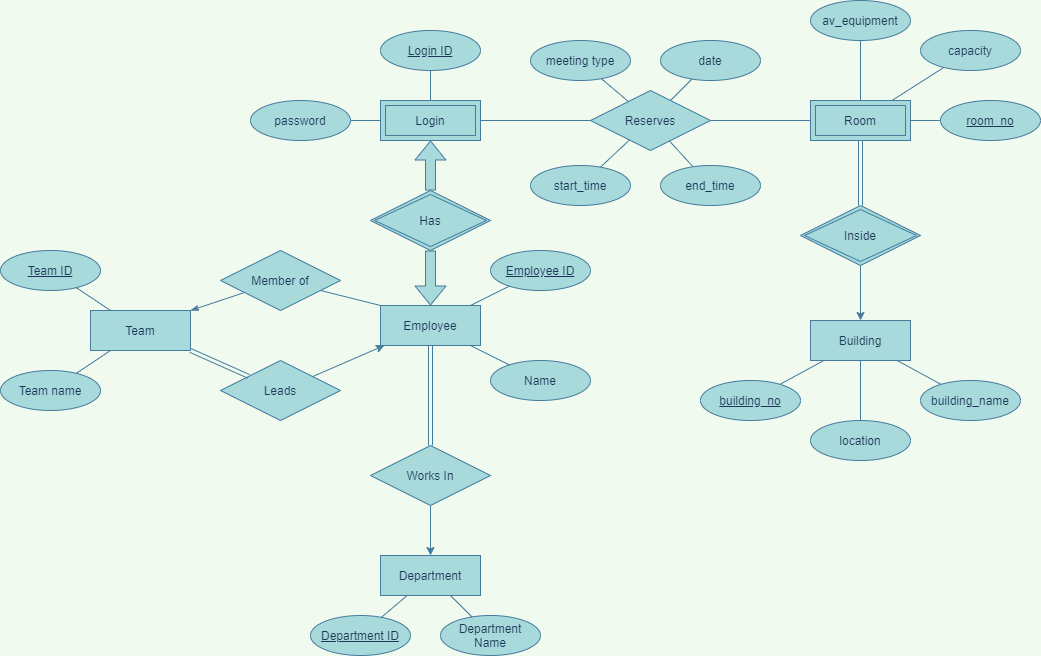

The diagram above was exported from draw.io. Its source (the exported page's mxGraphModel, read from the mxfile embedded in the PNG):
<mxGraphModel dx="2062" dy="1065" grid="1" gridSize="10" guides="1" tooltips="1" connect="1" arrows="1" fold="1" page="1" pageScale="1" pageWidth="1100" pageHeight="850" background="#F1FAEE" math="0" shadow="0">
  <root>
    <mxCell id="0" />
    <mxCell id="1" parent="0" />
    <mxCell id="6LX2ZQ3XiE4JtG7S0w_K-64" style="edgeStyle=none;orthogonalLoop=1;jettySize=auto;html=1;startArrow=none;startFill=0;endArrow=none;endFill=0;strokeColor=#457B9D;fontColor=#1D3557;labelBackgroundColor=#F1FAEE;" parent="1" source="6LX2ZQ3XiE4JtG7S0w_K-106" target="6LX2ZQ3XiE4JtG7S0w_K-32" edge="1">
      <mxGeometry relative="1" as="geometry">
        <mxPoint x="406.47058823529414" y="90" as="sourcePoint" />
      </mxGeometry>
    </mxCell>
    <mxCell id="6LX2ZQ3XiE4JtG7S0w_K-29" value="Employee" style="whiteSpace=wrap;html=1;align=center;fillColor=#A8DADC;strokeColor=#457B9D;fontColor=#1D3557;" parent="1" vertex="1">
      <mxGeometry x="410" y="425" width="100" height="40" as="geometry" />
    </mxCell>
    <mxCell id="6LX2ZQ3XiE4JtG7S0w_K-31" value="Department" style="whiteSpace=wrap;html=1;align=center;fillColor=#A8DADC;strokeColor=#457B9D;fontColor=#1D3557;" parent="1" vertex="1">
      <mxGeometry x="410" y="675" width="100" height="40" as="geometry" />
    </mxCell>
    <mxCell id="6LX2ZQ3XiE4JtG7S0w_K-67" style="edgeStyle=none;orthogonalLoop=1;jettySize=auto;html=1;startArrow=none;startFill=0;endArrow=none;endFill=0;strokeColor=#457B9D;fontColor=#1D3557;labelBackgroundColor=#F1FAEE;" parent="1" source="6LX2ZQ3XiE4JtG7S0w_K-32" target="6LX2ZQ3XiE4JtG7S0w_K-35" edge="1">
      <mxGeometry relative="1" as="geometry" />
    </mxCell>
    <mxCell id="6LX2ZQ3XiE4JtG7S0w_K-32" value="Reserves" style="shape=rhombus;perimeter=rhombusPerimeter;whiteSpace=wrap;html=1;align=center;fillColor=#A8DADC;strokeColor=#457B9D;fontColor=#1D3557;" parent="1" vertex="1">
      <mxGeometry x="620" y="210" width="120" height="60" as="geometry" />
    </mxCell>
    <mxCell id="6LX2ZQ3XiE4JtG7S0w_K-35" value="Room" style="shape=ext;margin=3;double=1;whiteSpace=wrap;html=1;align=center;fillColor=#A8DADC;strokeColor=#457B9D;fontColor=#1D3557;" parent="1" vertex="1">
      <mxGeometry x="840" y="220" width="100" height="40" as="geometry" />
    </mxCell>
    <mxCell id="6LX2ZQ3XiE4JtG7S0w_K-36" value="Inside" style="shape=rhombus;double=1;perimeter=rhombusPerimeter;whiteSpace=wrap;html=1;align=center;fillColor=#A8DADC;strokeColor=#457B9D;fontColor=#1D3557;" parent="1" vertex="1">
      <mxGeometry x="830" y="325" width="120" height="60" as="geometry" />
    </mxCell>
    <mxCell id="6LX2ZQ3XiE4JtG7S0w_K-37" value="Building" style="whiteSpace=wrap;html=1;align=center;fillColor=#A8DADC;strokeColor=#457B9D;fontColor=#1D3557;" parent="1" vertex="1">
      <mxGeometry x="840" y="440" width="100" height="40" as="geometry" />
    </mxCell>
    <mxCell id="6LX2ZQ3XiE4JtG7S0w_K-38" value="" style="endArrow=classic;html=1;entryX=0.5;entryY=0;entryDx=0;entryDy=0;endFill=1;strokeColor=#457B9D;fontColor=#1D3557;labelBackgroundColor=#F1FAEE;" parent="1" source="6LX2ZQ3XiE4JtG7S0w_K-36" target="6LX2ZQ3XiE4JtG7S0w_K-37" edge="1">
      <mxGeometry relative="1" as="geometry">
        <mxPoint x="680" y="620" as="sourcePoint" />
        <mxPoint x="840" y="620" as="targetPoint" />
      </mxGeometry>
    </mxCell>
    <mxCell id="6LX2ZQ3XiE4JtG7S0w_K-40" value="av_equipment" style="ellipse;whiteSpace=wrap;html=1;align=center;fillColor=#A8DADC;strokeColor=#457B9D;fontColor=#1D3557;" parent="1" vertex="1">
      <mxGeometry x="840" y="120" width="100" height="40" as="geometry" />
    </mxCell>
    <mxCell id="6LX2ZQ3XiE4JtG7S0w_K-41" value="capacity" style="ellipse;whiteSpace=wrap;html=1;align=center;fillColor=#A8DADC;strokeColor=#457B9D;fontColor=#1D3557;" parent="1" vertex="1">
      <mxGeometry x="950" y="150" width="100" height="40" as="geometry" />
    </mxCell>
    <mxCell id="6LX2ZQ3XiE4JtG7S0w_K-42" value="room_no" style="ellipse;whiteSpace=wrap;html=1;align=center;fontStyle=4;fillColor=#A8DADC;strokeColor=#457B9D;fontColor=#1D3557;" parent="1" vertex="1">
      <mxGeometry x="970" y="220" width="100" height="40" as="geometry" />
    </mxCell>
    <mxCell id="6LX2ZQ3XiE4JtG7S0w_K-43" value="" style="endArrow=none;html=1;strokeColor=#457B9D;fontColor=#1D3557;labelBackgroundColor=#F1FAEE;" parent="1" source="6LX2ZQ3XiE4JtG7S0w_K-40" target="6LX2ZQ3XiE4JtG7S0w_K-35" edge="1">
      <mxGeometry relative="1" as="geometry">
        <mxPoint x="890" y="375" as="sourcePoint" />
        <mxPoint x="890" y="535" as="targetPoint" />
      </mxGeometry>
    </mxCell>
    <mxCell id="6LX2ZQ3XiE4JtG7S0w_K-44" value="" style="endArrow=none;html=1;strokeColor=#457B9D;fontColor=#1D3557;labelBackgroundColor=#F1FAEE;" parent="1" source="6LX2ZQ3XiE4JtG7S0w_K-42" target="6LX2ZQ3XiE4JtG7S0w_K-35" edge="1">
      <mxGeometry relative="1" as="geometry">
        <mxPoint x="680" y="715" as="sourcePoint" />
        <mxPoint x="840" y="715" as="targetPoint" />
      </mxGeometry>
    </mxCell>
    <mxCell id="6LX2ZQ3XiE4JtG7S0w_K-45" value="" style="endArrow=none;html=1;strokeColor=#457B9D;fontColor=#1D3557;labelBackgroundColor=#F1FAEE;" parent="1" source="6LX2ZQ3XiE4JtG7S0w_K-35" target="6LX2ZQ3XiE4JtG7S0w_K-41" edge="1">
      <mxGeometry relative="1" as="geometry">
        <mxPoint x="680" y="715" as="sourcePoint" />
        <mxPoint x="840" y="715" as="targetPoint" />
      </mxGeometry>
    </mxCell>
    <mxCell id="6LX2ZQ3XiE4JtG7S0w_K-68" style="edgeStyle=none;orthogonalLoop=1;jettySize=auto;html=1;startArrow=none;startFill=0;endArrow=none;endFill=0;strokeColor=#457B9D;fontColor=#1D3557;labelBackgroundColor=#F1FAEE;" parent="1" source="6LX2ZQ3XiE4JtG7S0w_K-47" target="6LX2ZQ3XiE4JtG7S0w_K-37" edge="1">
      <mxGeometry relative="1" as="geometry" />
    </mxCell>
    <mxCell id="6LX2ZQ3XiE4JtG7S0w_K-47" value="building_name" style="ellipse;whiteSpace=wrap;html=1;align=center;fillColor=#A8DADC;strokeColor=#457B9D;fontColor=#1D3557;" parent="1" vertex="1">
      <mxGeometry x="950" y="500" width="100" height="40" as="geometry" />
    </mxCell>
    <mxCell id="6LX2ZQ3XiE4JtG7S0w_K-69" style="edgeStyle=none;orthogonalLoop=1;jettySize=auto;html=1;startArrow=none;startFill=0;endArrow=none;endFill=0;strokeColor=#457B9D;fontColor=#1D3557;labelBackgroundColor=#F1FAEE;" parent="1" source="6LX2ZQ3XiE4JtG7S0w_K-48" target="6LX2ZQ3XiE4JtG7S0w_K-37" edge="1">
      <mxGeometry relative="1" as="geometry" />
    </mxCell>
    <mxCell id="6LX2ZQ3XiE4JtG7S0w_K-48" value="building_no" style="ellipse;whiteSpace=wrap;html=1;align=center;fontStyle=4;fillColor=#A8DADC;strokeColor=#457B9D;fontColor=#1D3557;" parent="1" vertex="1">
      <mxGeometry x="730" y="500" width="100" height="40" as="geometry" />
    </mxCell>
    <mxCell id="6LX2ZQ3XiE4JtG7S0w_K-49" value="Works In" style="shape=rhombus;perimeter=rhombusPerimeter;whiteSpace=wrap;html=1;align=center;fillColor=#A8DADC;strokeColor=#457B9D;fontColor=#1D3557;" parent="1" vertex="1">
      <mxGeometry x="400" y="565" width="120" height="60" as="geometry" />
    </mxCell>
    <mxCell id="6LX2ZQ3XiE4JtG7S0w_K-50" value="Team" style="whiteSpace=wrap;html=1;align=center;fillColor=#A8DADC;strokeColor=#457B9D;fontColor=#1D3557;" parent="1" vertex="1">
      <mxGeometry x="120" y="430" width="100" height="40" as="geometry" />
    </mxCell>
    <mxCell id="6LX2ZQ3XiE4JtG7S0w_K-51" value="" style="endArrow=none;html=1;shape=link;strokeColor=#457B9D;fontColor=#1D3557;labelBackgroundColor=#F1FAEE;" parent="1" source="6LX2ZQ3XiE4JtG7S0w_K-35" target="6LX2ZQ3XiE4JtG7S0w_K-36" edge="1">
      <mxGeometry relative="1" as="geometry">
        <mxPoint x="810" y="475" as="sourcePoint" />
        <mxPoint x="970" y="475" as="targetPoint" />
      </mxGeometry>
    </mxCell>
    <mxCell id="6LX2ZQ3XiE4JtG7S0w_K-61" style="orthogonalLoop=1;jettySize=auto;html=1;startArrow=none;endArrow=none;endFill=0;startFill=0;strokeColor=#457B9D;fontColor=#1D3557;labelBackgroundColor=#F1FAEE;" parent="1" source="6LX2ZQ3XiE4JtG7S0w_K-52" target="6LX2ZQ3XiE4JtG7S0w_K-32" edge="1">
      <mxGeometry relative="1" as="geometry" />
    </mxCell>
    <mxCell id="6LX2ZQ3XiE4JtG7S0w_K-52" value="meeting type" style="ellipse;whiteSpace=wrap;html=1;align=center;fillColor=#A8DADC;strokeColor=#457B9D;fontColor=#1D3557;" parent="1" vertex="1">
      <mxGeometry x="560" y="160" width="100" height="40" as="geometry" />
    </mxCell>
    <mxCell id="6LX2ZQ3XiE4JtG7S0w_K-59" style="orthogonalLoop=1;jettySize=auto;html=1;startArrow=none;endArrow=none;endFill=0;startFill=0;strokeColor=#457B9D;fontColor=#1D3557;labelBackgroundColor=#F1FAEE;" parent="1" source="6LX2ZQ3XiE4JtG7S0w_K-53" target="6LX2ZQ3XiE4JtG7S0w_K-32" edge="1">
      <mxGeometry relative="1" as="geometry" />
    </mxCell>
    <mxCell id="6LX2ZQ3XiE4JtG7S0w_K-53" value="end_time" style="ellipse;whiteSpace=wrap;html=1;align=center;fillColor=#A8DADC;strokeColor=#457B9D;fontColor=#1D3557;" parent="1" vertex="1">
      <mxGeometry x="690" y="285" width="100" height="40" as="geometry" />
    </mxCell>
    <mxCell id="6LX2ZQ3XiE4JtG7S0w_K-60" style="orthogonalLoop=1;jettySize=auto;html=1;startArrow=none;endArrow=none;endFill=0;startFill=0;strokeColor=#457B9D;fontColor=#1D3557;labelBackgroundColor=#F1FAEE;" parent="1" source="6LX2ZQ3XiE4JtG7S0w_K-54" target="6LX2ZQ3XiE4JtG7S0w_K-32" edge="1">
      <mxGeometry relative="1" as="geometry" />
    </mxCell>
    <mxCell id="6LX2ZQ3XiE4JtG7S0w_K-54" value="start_time" style="ellipse;whiteSpace=wrap;html=1;align=center;fillColor=#A8DADC;strokeColor=#457B9D;fontColor=#1D3557;" parent="1" vertex="1">
      <mxGeometry x="560" y="285" width="100" height="40" as="geometry" />
    </mxCell>
    <mxCell id="6LX2ZQ3XiE4JtG7S0w_K-62" style="orthogonalLoop=1;jettySize=auto;html=1;startArrow=none;endArrow=none;endFill=0;startFill=0;strokeColor=#457B9D;fontColor=#1D3557;labelBackgroundColor=#F1FAEE;" parent="1" source="6LX2ZQ3XiE4JtG7S0w_K-55" target="6LX2ZQ3XiE4JtG7S0w_K-32" edge="1">
      <mxGeometry relative="1" as="geometry" />
    </mxCell>
    <mxCell id="6LX2ZQ3XiE4JtG7S0w_K-55" value="date" style="ellipse;whiteSpace=wrap;html=1;align=center;fillColor=#A8DADC;strokeColor=#457B9D;fontColor=#1D3557;" parent="1" vertex="1">
      <mxGeometry x="690" y="160" width="100" height="40" as="geometry" />
    </mxCell>
    <mxCell id="6LX2ZQ3XiE4JtG7S0w_K-63" style="edgeStyle=none;shape=link;orthogonalLoop=1;jettySize=auto;html=1;exitX=0.5;exitY=1;exitDx=0;exitDy=0;startArrow=block;endArrow=none;endFill=0;strokeColor=#457B9D;fontColor=#1D3557;labelBackgroundColor=#F1FAEE;" parent="1" source="6LX2ZQ3XiE4JtG7S0w_K-55" target="6LX2ZQ3XiE4JtG7S0w_K-55" edge="1">
      <mxGeometry relative="1" as="geometry" />
    </mxCell>
    <mxCell id="6LX2ZQ3XiE4JtG7S0w_K-70" value="Name" style="ellipse;whiteSpace=wrap;html=1;align=center;fillColor=#A8DADC;strokeColor=#457B9D;fontColor=#1D3557;" parent="1" vertex="1">
      <mxGeometry x="520" y="480" width="100" height="40" as="geometry" />
    </mxCell>
    <mxCell id="6LX2ZQ3XiE4JtG7S0w_K-71" value="Member of" style="shape=rhombus;perimeter=rhombusPerimeter;whiteSpace=wrap;html=1;align=center;fillColor=#A8DADC;strokeColor=#457B9D;fontColor=#1D3557;" parent="1" vertex="1">
      <mxGeometry x="250" y="370" width="120" height="60" as="geometry" />
    </mxCell>
    <mxCell id="6LX2ZQ3XiE4JtG7S0w_K-72" value="Leads" style="shape=rhombus;perimeter=rhombusPerimeter;whiteSpace=wrap;html=1;align=center;fillColor=#A8DADC;strokeColor=#457B9D;fontColor=#1D3557;" parent="1" vertex="1">
      <mxGeometry x="250" y="480" width="120" height="60" as="geometry" />
    </mxCell>
    <mxCell id="6LX2ZQ3XiE4JtG7S0w_K-73" value="" style="endArrow=none;html=1;shape=link;strokeColor=#457B9D;fontColor=#1D3557;labelBackgroundColor=#F1FAEE;exitX=1;exitY=1;exitDx=0;exitDy=0;" parent="1" source="6LX2ZQ3XiE4JtG7S0w_K-50" target="6LX2ZQ3XiE4JtG7S0w_K-72" edge="1">
      <mxGeometry relative="1" as="geometry">
        <mxPoint x="190" y="600" as="sourcePoint" />
        <mxPoint x="150" y="600" as="targetPoint" />
      </mxGeometry>
    </mxCell>
    <mxCell id="6LX2ZQ3XiE4JtG7S0w_K-74" value="" style="endArrow=none;html=1;strokeColor=#457B9D;fontColor=#1D3557;labelBackgroundColor=#F1FAEE;exitX=1;exitY=0;exitDx=0;exitDy=0;startArrow=classicThin;startFill=1;" parent="1" source="6LX2ZQ3XiE4JtG7S0w_K-50" target="6LX2ZQ3XiE4JtG7S0w_K-71" edge="1">
      <mxGeometry relative="1" as="geometry">
        <mxPoint x="210" y="350" as="sourcePoint" />
        <mxPoint x="620" y="600" as="targetPoint" />
      </mxGeometry>
    </mxCell>
    <mxCell id="6LX2ZQ3XiE4JtG7S0w_K-75" value="" style="endArrow=none;html=1;strokeColor=#457B9D;fontColor=#1D3557;labelBackgroundColor=#F1FAEE;entryX=0;entryY=0;entryDx=0;entryDy=0;" parent="1" source="6LX2ZQ3XiE4JtG7S0w_K-71" target="6LX2ZQ3XiE4JtG7S0w_K-29" edge="1">
      <mxGeometry relative="1" as="geometry">
        <mxPoint x="390" y="460" as="sourcePoint" />
        <mxPoint x="400" y="380" as="targetPoint" />
      </mxGeometry>
    </mxCell>
    <mxCell id="6LX2ZQ3XiE4JtG7S0w_K-76" value="" style="endArrow=classic;html=1;endFill=1;strokeColor=#457B9D;fontColor=#1D3557;labelBackgroundColor=#F1FAEE;" parent="1" source="6LX2ZQ3XiE4JtG7S0w_K-72" target="6LX2ZQ3XiE4JtG7S0w_K-29" edge="1">
      <mxGeometry relative="1" as="geometry">
        <mxPoint x="450" y="530" as="sourcePoint" />
        <mxPoint x="610" y="530" as="targetPoint" />
      </mxGeometry>
    </mxCell>
    <mxCell id="6LX2ZQ3XiE4JtG7S0w_K-77" value="" style="endArrow=none;html=1;shape=link;strokeColor=#457B9D;fontColor=#1D3557;labelBackgroundColor=#F1FAEE;" parent="1" source="6LX2ZQ3XiE4JtG7S0w_K-29" target="6LX2ZQ3XiE4JtG7S0w_K-49" edge="1">
      <mxGeometry relative="1" as="geometry">
        <mxPoint x="390" y="460" as="sourcePoint" />
        <mxPoint x="550" y="460" as="targetPoint" />
      </mxGeometry>
    </mxCell>
    <mxCell id="6LX2ZQ3XiE4JtG7S0w_K-78" value="" style="endArrow=none;html=1;endFill=0;startArrow=classic;startFill=1;strokeColor=#457B9D;fontColor=#1D3557;labelBackgroundColor=#F1FAEE;" parent="1" source="6LX2ZQ3XiE4JtG7S0w_K-31" target="6LX2ZQ3XiE4JtG7S0w_K-49" edge="1">
      <mxGeometry relative="1" as="geometry">
        <mxPoint x="670" y="555" as="sourcePoint" />
        <mxPoint x="830" y="555" as="targetPoint" />
      </mxGeometry>
    </mxCell>
    <mxCell id="6LX2ZQ3XiE4JtG7S0w_K-79" value="Team ID" style="ellipse;whiteSpace=wrap;html=1;align=center;fontStyle=4;fillColor=#A8DADC;strokeColor=#457B9D;fontColor=#1D3557;" parent="1" vertex="1">
      <mxGeometry x="30" y="370" width="100" height="40" as="geometry" />
    </mxCell>
    <mxCell id="6LX2ZQ3XiE4JtG7S0w_K-80" value="Team name" style="ellipse;whiteSpace=wrap;html=1;align=center;fillColor=#A8DADC;strokeColor=#457B9D;fontColor=#1D3557;" parent="1" vertex="1">
      <mxGeometry x="30" y="490" width="100" height="40" as="geometry" />
    </mxCell>
    <mxCell id="6LX2ZQ3XiE4JtG7S0w_K-81" value="Department Name" style="ellipse;whiteSpace=wrap;html=1;align=center;fillColor=#A8DADC;strokeColor=#457B9D;fontColor=#1D3557;" parent="1" vertex="1">
      <mxGeometry x="470" y="735" width="100" height="40" as="geometry" />
    </mxCell>
    <mxCell id="6LX2ZQ3XiE4JtG7S0w_K-82" value="Department ID" style="ellipse;whiteSpace=wrap;html=1;align=center;fontStyle=4;fillColor=#A8DADC;strokeColor=#457B9D;fontColor=#1D3557;" parent="1" vertex="1">
      <mxGeometry x="340" y="735" width="100" height="40" as="geometry" />
    </mxCell>
    <mxCell id="6LX2ZQ3XiE4JtG7S0w_K-83" value="Employee ID" style="ellipse;whiteSpace=wrap;html=1;align=center;fontStyle=4;fillColor=#A8DADC;strokeColor=#457B9D;fontColor=#1D3557;" parent="1" vertex="1">
      <mxGeometry x="520" y="370" width="100" height="40" as="geometry" />
    </mxCell>
    <mxCell id="6LX2ZQ3XiE4JtG7S0w_K-85" value="" style="endArrow=none;html=1;strokeColor=#457B9D;fontColor=#1D3557;labelBackgroundColor=#F1FAEE;" parent="1" source="6LX2ZQ3XiE4JtG7S0w_K-29" target="6LX2ZQ3XiE4JtG7S0w_K-83" edge="1">
      <mxGeometry relative="1" as="geometry">
        <mxPoint x="550" y="390" as="sourcePoint" />
        <mxPoint x="630" y="520" as="targetPoint" />
      </mxGeometry>
    </mxCell>
    <mxCell id="6LX2ZQ3XiE4JtG7S0w_K-88" value="" style="endArrow=none;html=1;strokeColor=#457B9D;fontColor=#1D3557;labelBackgroundColor=#F1FAEE;" parent="1" source="6LX2ZQ3XiE4JtG7S0w_K-50" target="6LX2ZQ3XiE4JtG7S0w_K-80" edge="1">
      <mxGeometry relative="1" as="geometry">
        <mxPoint x="480" y="590" as="sourcePoint" />
        <mxPoint x="640" y="590" as="targetPoint" />
      </mxGeometry>
    </mxCell>
    <mxCell id="6LX2ZQ3XiE4JtG7S0w_K-89" value="" style="endArrow=none;html=1;strokeColor=#457B9D;fontColor=#1D3557;labelBackgroundColor=#F1FAEE;" parent="1" source="6LX2ZQ3XiE4JtG7S0w_K-79" target="6LX2ZQ3XiE4JtG7S0w_K-50" edge="1">
      <mxGeometry relative="1" as="geometry">
        <mxPoint x="10" y="770" as="sourcePoint" />
        <mxPoint x="170" y="770" as="targetPoint" />
      </mxGeometry>
    </mxCell>
    <mxCell id="6LX2ZQ3XiE4JtG7S0w_K-90" value="" style="endArrow=none;html=1;strokeColor=#457B9D;fontColor=#1D3557;labelBackgroundColor=#F1FAEE;" parent="1" source="6LX2ZQ3XiE4JtG7S0w_K-82" target="6LX2ZQ3XiE4JtG7S0w_K-31" edge="1">
      <mxGeometry relative="1" as="geometry">
        <mxPoint x="150" y="655" as="sourcePoint" />
        <mxPoint x="310" y="655" as="targetPoint" />
      </mxGeometry>
    </mxCell>
    <mxCell id="6LX2ZQ3XiE4JtG7S0w_K-91" value="" style="endArrow=none;html=1;strokeColor=#457B9D;fontColor=#1D3557;labelBackgroundColor=#F1FAEE;" parent="1" source="6LX2ZQ3XiE4JtG7S0w_K-31" target="6LX2ZQ3XiE4JtG7S0w_K-81" edge="1">
      <mxGeometry relative="1" as="geometry">
        <mxPoint x="640" y="745" as="sourcePoint" />
        <mxPoint x="800" y="745" as="targetPoint" />
      </mxGeometry>
    </mxCell>
    <mxCell id="6LX2ZQ3XiE4JtG7S0w_K-93" style="edgeStyle=none;shape=link;orthogonalLoop=1;jettySize=auto;html=1;exitX=1;exitY=0;exitDx=0;exitDy=0;startArrow=classic;startFill=1;endArrow=classic;endFill=1;strokeColor=#457B9D;fontColor=#1D3557;labelBackgroundColor=#F1FAEE;" parent="1" source="6LX2ZQ3XiE4JtG7S0w_K-48" target="6LX2ZQ3XiE4JtG7S0w_K-48" edge="1">
      <mxGeometry relative="1" as="geometry" />
    </mxCell>
    <mxCell id="6LX2ZQ3XiE4JtG7S0w_K-95" value="password" style="ellipse;whiteSpace=wrap;html=1;align=center;strokeColor=#457B9D;fillColor=#A8DADC;fontColor=#1D3557;" parent="1" vertex="1">
      <mxGeometry x="280" y="220" width="100" height="40" as="geometry" />
    </mxCell>
    <mxCell id="6LX2ZQ3XiE4JtG7S0w_K-96" value="&lt;span&gt;Login ID&lt;/span&gt;" style="ellipse;whiteSpace=wrap;html=1;align=center;strokeColor=#457B9D;fillColor=#A8DADC;fontColor=#1D3557;fontStyle=4" parent="1" vertex="1">
      <mxGeometry x="410" y="150" width="100" height="40" as="geometry" />
    </mxCell>
    <mxCell id="6LX2ZQ3XiE4JtG7S0w_K-99" value="" style="endArrow=block;html=1;rounded=0;strokeColor=#457B9D;fillColor=#A8DADC;fontColor=#1D3557;shape=flexArrow;" parent="1" source="6LX2ZQ3XiE4JtG7S0w_K-105" target="6LX2ZQ3XiE4JtG7S0w_K-29" edge="1">
      <mxGeometry relative="1" as="geometry">
        <mxPoint x="460" y="370" as="sourcePoint" />
        <mxPoint x="450" y="280" as="targetPoint" />
      </mxGeometry>
    </mxCell>
    <mxCell id="6LX2ZQ3XiE4JtG7S0w_K-101" value="" style="endArrow=none;html=1;rounded=0;strokeColor=#457B9D;fillColor=#A8DADC;fontColor=#1D3557;" parent="1" source="6LX2ZQ3XiE4JtG7S0w_K-95" target="6LX2ZQ3XiE4JtG7S0w_K-106" edge="1">
      <mxGeometry relative="1" as="geometry">
        <mxPoint x="170" y="260" as="sourcePoint" />
        <mxPoint x="365.2941176470588" y="90" as="targetPoint" />
      </mxGeometry>
    </mxCell>
    <mxCell id="6LX2ZQ3XiE4JtG7S0w_K-102" value="" style="endArrow=none;html=1;rounded=0;strokeColor=#457B9D;fillColor=#A8DADC;fontColor=#1D3557;" parent="1" source="6LX2ZQ3XiE4JtG7S0w_K-96" target="6LX2ZQ3XiE4JtG7S0w_K-106" edge="1">
      <mxGeometry relative="1" as="geometry">
        <mxPoint x="600" y="180" as="sourcePoint" />
        <mxPoint x="388" y="90" as="targetPoint" />
      </mxGeometry>
    </mxCell>
    <mxCell id="6LX2ZQ3XiE4JtG7S0w_K-103" value="" style="endArrow=none;html=1;rounded=0;strokeColor=#457B9D;fillColor=#A8DADC;fontColor=#1D3557;" parent="1" source="6LX2ZQ3XiE4JtG7S0w_K-29" target="6LX2ZQ3XiE4JtG7S0w_K-70" edge="1">
      <mxGeometry relative="1" as="geometry">
        <mxPoint x="640" y="610" as="sourcePoint" />
        <mxPoint x="800" y="610" as="targetPoint" />
      </mxGeometry>
    </mxCell>
    <mxCell id="6LX2ZQ3XiE4JtG7S0w_K-107" value="" style="rounded=1;orthogonalLoop=1;jettySize=auto;html=1;strokeColor=#457B9D;fillColor=#A8DADC;fontColor=#1D3557;shape=flexArrow;" parent="1" source="6LX2ZQ3XiE4JtG7S0w_K-105" target="6LX2ZQ3XiE4JtG7S0w_K-106" edge="1">
      <mxGeometry relative="1" as="geometry" />
    </mxCell>
    <mxCell id="6LX2ZQ3XiE4JtG7S0w_K-105" value="Has" style="shape=rhombus;double=1;perimeter=rhombusPerimeter;whiteSpace=wrap;html=1;align=center;strokeColor=#457B9D;fillColor=#A8DADC;fontColor=#1D3557;" parent="1" vertex="1">
      <mxGeometry x="400" y="310" width="120" height="60" as="geometry" />
    </mxCell>
    <mxCell id="6LX2ZQ3XiE4JtG7S0w_K-106" value="Login" style="shape=ext;margin=3;double=1;whiteSpace=wrap;html=1;align=center;strokeColor=#457B9D;fillColor=#A8DADC;fontColor=#1D3557;" parent="1" vertex="1">
      <mxGeometry x="410" y="220" width="100" height="40" as="geometry" />
    </mxCell>
    <mxCell id="6LX2ZQ3XiE4JtG7S0w_K-109" value="location" style="ellipse;whiteSpace=wrap;html=1;align=center;strokeColor=#457B9D;fillColor=#A8DADC;fontColor=#1D3557;" parent="1" vertex="1">
      <mxGeometry x="840" y="540" width="100" height="40" as="geometry" />
    </mxCell>
    <mxCell id="6LX2ZQ3XiE4JtG7S0w_K-110" value="" style="endArrow=none;html=1;rounded=0;strokeColor=#457B9D;fillColor=#A8DADC;fontColor=#1D3557;" parent="1" source="6LX2ZQ3XiE4JtG7S0w_K-37" target="6LX2ZQ3XiE4JtG7S0w_K-109" edge="1">
      <mxGeometry relative="1" as="geometry">
        <mxPoint x="830" y="570" as="sourcePoint" />
        <mxPoint x="990" y="570" as="targetPoint" />
      </mxGeometry>
    </mxCell>
  </root>
</mxGraphModel>